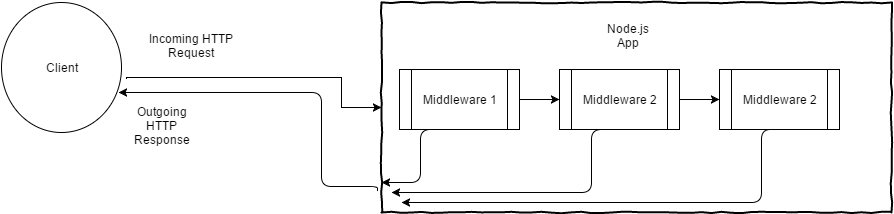

The diagram above was exported from draw.io. Its source (the exported page's mxGraphModel, read from the mxfile embedded in the PNG):
<mxGraphModel dx="1106" dy="516" grid="1" gridSize="10" guides="1" tooltips="1" connect="1" arrows="1" fold="1" page="1" pageScale="1" pageWidth="826" pageHeight="1169" background="#ffffff" math="0" shadow="0">
  <root>
    <mxCell id="0" />
    <mxCell id="1" parent="0" />
    <mxCell id="5" value="" style="edgeStyle=orthogonalEdgeStyle;rounded=0;html=1;jettySize=auto;orthogonalLoop=1;" edge="1" parent="1" source="3" target="4">
      <mxGeometry relative="1" as="geometry" />
    </mxCell>
    <mxCell id="3" value="" style="shape=process;whiteSpace=wrap;html=1;" vertex="1" parent="1">
      <mxGeometry x="418" y="217" width="120" height="60" as="geometry" />
    </mxCell>
    <mxCell id="6" style="edgeStyle=orthogonalEdgeStyle;rounded=0;html=1;jettySize=auto;orthogonalLoop=1;entryX=0;entryY=0.5;" edge="1" parent="1" source="4" target="7">
      <mxGeometry relative="1" as="geometry">
        <mxPoint x="768" y="247" as="targetPoint" />
        <Array as="points" />
      </mxGeometry>
    </mxCell>
    <mxCell id="4" value="" style="shape=process;whiteSpace=wrap;html=1;" vertex="1" parent="1">
      <mxGeometry x="578" y="217" width="120" height="60" as="geometry" />
    </mxCell>
    <mxCell id="7" value="" style="shape=process;whiteSpace=wrap;html=1;" vertex="1" parent="1">
      <mxGeometry x="738" y="217" width="120" height="60" as="geometry" />
    </mxCell>
    <mxCell id="8" value="Middleware 1" style="text;html=1;strokeColor=none;fillColor=none;align=center;verticalAlign=middle;whiteSpace=wrap;" vertex="1" parent="1">
      <mxGeometry x="438" y="237" width="80" height="20" as="geometry" />
    </mxCell>
    <mxCell id="9" value="Middleware 2" style="text;html=1;strokeColor=none;fillColor=none;align=center;verticalAlign=middle;whiteSpace=wrap;" vertex="1" parent="1">
      <mxGeometry x="598" y="237" width="80" height="20" as="geometry" />
    </mxCell>
    <mxCell id="10" value="Middleware 2" style="text;html=1;strokeColor=none;fillColor=none;align=center;verticalAlign=middle;whiteSpace=wrap;" vertex="1" parent="1">
      <mxGeometry x="758" y="237" width="80" height="20" as="geometry" />
    </mxCell>
    <mxCell id="19" style="edgeStyle=orthogonalEdgeStyle;rounded=0;html=1;jettySize=auto;orthogonalLoop=1;exitX=1.042;exitY=0.585;exitPerimeter=0;entryX=0;entryY=0.5;" edge="1" parent="1" source="16" target="39">
      <mxGeometry relative="1" as="geometry">
        <mxPoint x="370" y="255" as="targetPoint" />
        <Array as="points">
          <mxPoint x="145" y="225" />
          <mxPoint x="360" y="225" />
          <mxPoint x="360" y="255" />
        </Array>
      </mxGeometry>
    </mxCell>
    <mxCell id="11" value="Incoming HTTP Request&lt;div&gt;&lt;br&gt;&lt;/div&gt;" style="text;html=1;strokeColor=none;fillColor=none;align=center;verticalAlign=middle;whiteSpace=wrap;" vertex="1" parent="1">
      <mxGeometry x="160" y="180" width="100" height="40" as="geometry" />
    </mxCell>
    <mxCell id="12" style="edgeStyle=orthogonalEdgeStyle;rounded=0;html=1;exitX=0.5;exitY=0;entryX=0.5;entryY=0;jettySize=auto;orthogonalLoop=1;" edge="1" parent="1" source="11" target="11">
      <mxGeometry relative="1" as="geometry" />
    </mxCell>
    <mxCell id="16" value="Client" style="ellipse;whiteSpace=wrap;html=1;" vertex="1" parent="1">
      <mxGeometry x="20" y="150" width="120" height="130" as="geometry" />
    </mxCell>
    <mxCell id="17" style="edgeStyle=orthogonalEdgeStyle;rounded=0;html=1;exitX=0.5;exitY=1;entryX=0.5;entryY=1;jettySize=auto;orthogonalLoop=1;" edge="1" parent="1" source="3" target="3">
      <mxGeometry relative="1" as="geometry" />
    </mxCell>
    <mxCell id="21" value="Node.js App&lt;div&gt;&lt;br&gt;&lt;/div&gt;" style="text;html=1;strokeColor=none;fillColor=none;align=center;verticalAlign=middle;whiteSpace=wrap;" vertex="1" parent="1">
      <mxGeometry x="626" y="170" width="40" height="40" as="geometry" />
    </mxCell>
    <mxCell id="28" value="Outgoing HTTP Response&lt;div&gt;&lt;br&gt;&lt;/div&gt;" style="text;html=1;strokeColor=none;fillColor=none;align=center;verticalAlign=middle;whiteSpace=wrap;" vertex="1" parent="1">
      <mxGeometry x="160" y="270" width="40" height="20" as="geometry" />
    </mxCell>
    <mxCell id="36" value="" style="edgeStyle=elbowEdgeStyle;elbow=horizontal;endArrow=classic;html=1;exitX=0.5;exitY=1;" edge="1" parent="1" source="3">
      <mxGeometry width="50" height="50" relative="1" as="geometry">
        <mxPoint x="20" y="380" as="sourcePoint" />
        <mxPoint x="400" y="330" as="targetPoint" />
      </mxGeometry>
    </mxCell>
    <mxCell id="37" value="" style="edgeStyle=elbowEdgeStyle;elbow=horizontal;endArrow=classic;html=1;exitX=0.5;exitY=1;" edge="1" parent="1" source="4">
      <mxGeometry x="410" y="287" width="50" height="50" as="geometry">
        <mxPoint x="488" y="287" as="sourcePoint" />
        <mxPoint x="410" y="340" as="targetPoint" />
        <Array as="points">
          <mxPoint x="610" y="300" />
        </Array>
      </mxGeometry>
    </mxCell>
    <mxCell id="38" value="" style="edgeStyle=elbowEdgeStyle;elbow=horizontal;endArrow=classic;html=1;exitX=0.5;exitY=1;" edge="1" parent="1" source="7">
      <mxGeometry x="420" y="297" width="50" height="50" as="geometry">
        <mxPoint x="648" y="287" as="sourcePoint" />
        <mxPoint x="420" y="350" as="targetPoint" />
        <Array as="points">
          <mxPoint x="780" y="300" />
        </Array>
      </mxGeometry>
    </mxCell>
    <mxCell id="39" value="" style="html=1;whiteSpace=wrap;comic=1;strokeWidth=2;fontFamily=Comic Sans MS;fontStyle=1;fillColor=none;" vertex="1" parent="1">
      <mxGeometry x="400" y="150" width="510" height="210" as="geometry" />
    </mxCell>
    <mxCell id="40" value="" style="edgeStyle=segmentEdgeStyle;endArrow=classic;html=1;exitX=-0.008;exitY=0.896;exitPerimeter=0;entryX=0.975;entryY=0.692;entryPerimeter=0;" edge="1" parent="1" source="39" target="16">
      <mxGeometry width="50" height="50" relative="1" as="geometry">
        <mxPoint x="20" y="440" as="sourcePoint" />
        <mxPoint x="160" y="360" as="targetPoint" />
        <Array as="points">
          <mxPoint x="340" y="334" />
          <mxPoint x="340" y="240" />
        </Array>
      </mxGeometry>
    </mxCell>
  </root>
</mxGraphModel>